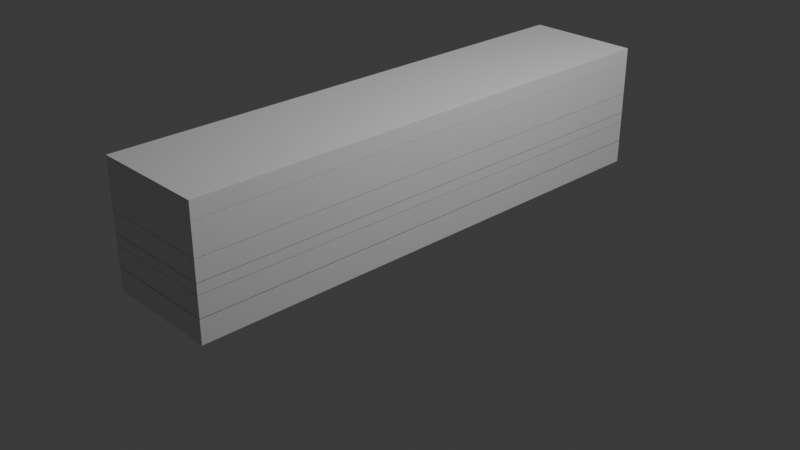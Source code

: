 # Source: keychain_01FafaKumah_v01.blend  (saved by Blender 4.5.88; exported with 4.5.12 LTS)
import bpy
from mathutils import Matrix  # noqa: F401  (used for matrix-valued properties, if any)

bpy.ops.wm.read_factory_settings(use_empty=True)
scene = bpy.context.scene
scene.name = 'Scene'

# ---- collections
col_collection = bpy.data.collections.new('Collection'); scene.collection.children.link(col_collection)

# ---- materials (node trees are filled in below, after node groups)
mat_material = bpy.data.materials.new('Material')
mat_material.alpha_threshold = 0.0
mat_material.use_backface_culling_lightprobe_volume = False
mat_material.roughness = 0.5
mat_material.line_color = (0.0, 0.0, 0.0, 1.0)
mat_material_001 = bpy.data.materials.new('Material.001')
mat_material_001.alpha_threshold = 0.0
mat_material_001.use_backface_culling_lightprobe_volume = False
mat_material_001.roughness = 0.5
mat_material_001.line_color = (0.0, 0.0, 0.0, 1.0)
mat_material_002 = bpy.data.materials.new('Material.002')
mat_material_002.alpha_threshold = 0.0
mat_material_002.use_backface_culling_lightprobe_volume = False
mat_material_002.roughness = 0.5
mat_material_002.line_color = (0.0, 0.0, 0.0, 1.0)
mat_material_003 = bpy.data.materials.new('Material.003')
mat_material_003.alpha_threshold = 0.0
mat_material_003.use_backface_culling_lightprobe_volume = False
mat_material_003.roughness = 0.5
mat_material_003.line_color = (0.0, 0.0, 0.0, 1.0)
mat_material_004 = bpy.data.materials.new('Material.004')
mat_material_004.alpha_threshold = 0.0
mat_material_004.use_backface_culling_lightprobe_volume = False
mat_material_004.roughness = 0.5
mat_material_004.line_color = (0.0, 0.0, 0.0, 1.0)
mat_material_005 = bpy.data.materials.new('Material.005')
mat_material_005.alpha_threshold = 0.0
mat_material_005.use_backface_culling_lightprobe_volume = False
mat_material_005.roughness = 0.5
mat_material_005.line_color = (0.0, 0.0, 0.0, 1.0)
mat_material_006 = bpy.data.materials.new('Material.006')
mat_material_006.alpha_threshold = 0.0
mat_material_006.use_backface_culling_lightprobe_volume = False
mat_material_006.roughness = 0.5
mat_material_006.line_color = (0.0, 0.0, 0.0, 1.0)

# ---- material node trees
mat_material.use_nodes = True; mat_material.node_tree.nodes.clear()
_N = mat_material.node_tree.nodes; _L = mat_material.node_tree.links
n0 = _N.new('ShaderNodeOutputMaterial'); n0.name = 'Material Output'; n0.location = (200, 100)
n1 = _N.new('ShaderNodeBsdfPrincipled'); n1.name = 'Principled BSDF'; n1.location = (-200, 100)
_L.new(n1.outputs[0], n0.inputs[0])
n0.is_active_output = True
mat_material_001.use_nodes = True; mat_material_001.node_tree.nodes.clear()
_N = mat_material_001.node_tree.nodes; _L = mat_material_001.node_tree.links
n0 = _N.new('ShaderNodeOutputMaterial'); n0.name = 'Material Output'; n0.location = (200, 100)
n1 = _N.new('ShaderNodeBsdfPrincipled'); n1.name = 'Principled BSDF'; n1.location = (-200, 100)
_L.new(n1.outputs[0], n0.inputs[0])
n0.is_active_output = True
mat_material_002.use_nodes = True; mat_material_002.node_tree.nodes.clear()
_N = mat_material_002.node_tree.nodes; _L = mat_material_002.node_tree.links
n0 = _N.new('ShaderNodeOutputMaterial'); n0.name = 'Material Output'; n0.location = (200, 100)
n1 = _N.new('ShaderNodeBsdfPrincipled'); n1.name = 'Principled BSDF'; n1.location = (-200, 100)
_L.new(n1.outputs[0], n0.inputs[0])
n0.is_active_output = True
mat_material_003.use_nodes = True; mat_material_003.node_tree.nodes.clear()
_N = mat_material_003.node_tree.nodes; _L = mat_material_003.node_tree.links
n0 = _N.new('ShaderNodeOutputMaterial'); n0.name = 'Material Output'; n0.location = (200, 100)
n1 = _N.new('ShaderNodeBsdfPrincipled'); n1.name = 'Principled BSDF'; n1.location = (-200, 100)
_L.new(n1.outputs[0], n0.inputs[0])
n0.is_active_output = True
mat_material_004.use_nodes = True; mat_material_004.node_tree.nodes.clear()
_N = mat_material_004.node_tree.nodes; _L = mat_material_004.node_tree.links
n0 = _N.new('ShaderNodeOutputMaterial'); n0.name = 'Material Output'; n0.location = (200, 100)
n1 = _N.new('ShaderNodeBsdfPrincipled'); n1.name = 'Principled BSDF'; n1.location = (-200, 100)
_L.new(n1.outputs[0], n0.inputs[0])
n0.is_active_output = True
mat_material_005.use_nodes = True; mat_material_005.node_tree.nodes.clear()
_N = mat_material_005.node_tree.nodes; _L = mat_material_005.node_tree.links
n0 = _N.new('ShaderNodeOutputMaterial'); n0.name = 'Material Output'; n0.location = (200, 100)
n1 = _N.new('ShaderNodeBsdfPrincipled'); n1.name = 'Principled BSDF'; n1.location = (-200, 100)
_L.new(n1.outputs[0], n0.inputs[0])
n0.is_active_output = True
mat_material_006.use_nodes = True; mat_material_006.node_tree.nodes.clear()
_N = mat_material_006.node_tree.nodes; _L = mat_material_006.node_tree.links
n0 = _N.new('ShaderNodeOutputMaterial'); n0.name = 'Material Output'; n0.location = (200, 100)
n1 = _N.new('ShaderNodeBsdfPrincipled'); n1.name = 'Principled BSDF'; n1.location = (-200, 100)
_L.new(n1.outputs[0], n0.inputs[0])
n0.is_active_output = True

# ---- world
world_world = bpy.data.worlds.new('World'); scene.world = world_world
world_world.use_nodes = True; world_world.node_tree.nodes.clear()
_N = world_world.node_tree.nodes; _L = world_world.node_tree.links
n0 = _N.new('ShaderNodeOutputWorld'); n0.name = 'World Output'; n0.location = (200, 100)
n1 = _N.new('ShaderNodeBackground'); n1.name = 'Background'; n1.location = (-200, 100)
n1.inputs[0].default_value = (0.05088, 0.05088, 0.05088, 1.0)
_L.new(n1.outputs[0], n0.inputs[0])
n0.is_active_output = True
world_world.color = (0.05088, 0.05088, 0.05088)
world_world.sun_shadow_jitter_overblur = 0.0

# ---- cameras
cam_camera = bpy.data.cameras.new('Camera')
cam_camera.clip_end = 100.0
cam_camera.ortho_scale = 7.314

# ---- lights
light_light = bpy.data.lights.new('Light', 'POINT')
light_light.energy = 1000.0
light_light.shadow_soft_size = 0.1

# ---- meshes
me_cube = bpy.data.meshes.new('Cube')
me_cube.from_pydata([(1.0, 1.0, 1.0), (1.0, 1.0, -1.0), (1.0, -1.0, 1.0), (1.0, -1.0, -1.0), (-1.0, 1.0, 1.0), (-1.0, 1.0, -1.0), (-1.0, -1.0, 1.0), (-1.0, -1.0, -1.0)], [], [(0, 4, 6, 2), (3, 2, 6, 7), (7, 6, 4, 5), (5, 1, 3, 7), (1, 0, 2, 3), (5, 4, 0, 1)])
_uv = me_cube.uv_layers.new(name='UVMap')
_uv.uv.foreach_set('vector', [0.625, 0.5, 0.875, 0.5, 0.875, 0.75, 0.625, 0.75, 0.375, 0.75, 0.625, 0.75, 0.625, 1.0, 0.375, 1.0, 0.375, 0.0, 0.625, 0.0, 0.625, 0.25, 0.375, 0.25, 0.125, 0.5, 0.375, 0.5, 0.375, 0.75, 0.125, 0.75, 0.375, 0.5, 0.625, 0.5, 0.625, 0.75, 0.375, 0.75, 0.375, 0.25, 0.625, 0.25, 0.625, 0.5, 0.375, 0.5])
me_cube.materials.append(mat_material)
me_cube.use_mirror_vertex_groups = False
me_cube.update()
me_cube_001 = bpy.data.meshes.new('Cube.001')
me_cube_001.from_pydata([(1.0, 1.0, 1.0), (1.0, 1.0, -1.0), (1.0, -1.0, 1.0), (1.0, -1.0, -1.0), (-1.0, 1.0, 1.0), (-1.0, 1.0, -1.0), (-1.0, -1.0, 1.0), (-1.0, -1.0, -1.0)], [], [(0, 4, 6, 2), (3, 2, 6, 7), (7, 6, 4, 5), (5, 1, 3, 7), (1, 0, 2, 3), (5, 4, 0, 1)])
_uv = me_cube_001.uv_layers.new(name='UVMap')
_uv.uv.foreach_set('vector', [0.625, 0.5, 0.875, 0.5, 0.875, 0.75, 0.625, 0.75, 0.375, 0.75, 0.625, 0.75, 0.625, 1.0, 0.375, 1.0, 0.375, 0.0, 0.625, 0.0, 0.625, 0.25, 0.375, 0.25, 0.125, 0.5, 0.375, 0.5, 0.375, 0.75, 0.125, 0.75, 0.375, 0.5, 0.625, 0.5, 0.625, 0.75, 0.375, 0.75, 0.375, 0.25, 0.625, 0.25, 0.625, 0.5, 0.375, 0.5])
me_cube_001.materials.append(mat_material_001)
me_cube_001.use_mirror_vertex_groups = False
me_cube_001.update()
me_cube_002 = bpy.data.meshes.new('Cube.002')
me_cube_002.from_pydata([(1.0, 1.0, 1.0), (1.0, 1.0, -1.0), (1.0, -1.0, 1.0), (1.0, -1.0, -1.0), (-1.0, 1.0, 1.0), (-1.0, 1.0, -1.0), (-1.0, -1.0, 1.0), (-1.0, -1.0, -1.0)], [], [(0, 4, 6, 2), (3, 2, 6, 7), (7, 6, 4, 5), (5, 1, 3, 7), (1, 0, 2, 3), (5, 4, 0, 1)])
_uv = me_cube_002.uv_layers.new(name='UVMap')
_uv.uv.foreach_set('vector', [0.625, 0.5, 0.875, 0.5, 0.875, 0.75, 0.625, 0.75, 0.375, 0.75, 0.625, 0.75, 0.625, 1.0, 0.375, 1.0, 0.375, 0.0, 0.625, 0.0, 0.625, 0.25, 0.375, 0.25, 0.125, 0.5, 0.375, 0.5, 0.375, 0.75, 0.125, 0.75, 0.375, 0.5, 0.625, 0.5, 0.625, 0.75, 0.375, 0.75, 0.375, 0.25, 0.625, 0.25, 0.625, 0.5, 0.375, 0.5])
me_cube_002.materials.append(mat_material_002)
me_cube_002.use_mirror_vertex_groups = False
me_cube_002.update()
me_cube_003 = bpy.data.meshes.new('Cube.003')
me_cube_003.from_pydata([(1.0, 1.0, 1.0), (1.0, 1.0, -1.0), (1.0, -1.0, 1.0), (1.0, -1.0, -1.0), (-1.0, 1.0, 1.0), (-1.0, 1.0, -1.0), (-1.0, -1.0, 1.0), (-1.0, -1.0, -1.0)], [], [(0, 4, 6, 2), (3, 2, 6, 7), (7, 6, 4, 5), (5, 1, 3, 7), (1, 0, 2, 3), (5, 4, 0, 1)])
_uv = me_cube_003.uv_layers.new(name='UVMap')
_uv.uv.foreach_set('vector', [0.625, 0.5, 0.875, 0.5, 0.875, 0.75, 0.625, 0.75, 0.375, 0.75, 0.625, 0.75, 0.625, 1.0, 0.375, 1.0, 0.375, 0.0, 0.625, 0.0, 0.625, 0.25, 0.375, 0.25, 0.125, 0.5, 0.375, 0.5, 0.375, 0.75, 0.125, 0.75, 0.375, 0.5, 0.625, 0.5, 0.625, 0.75, 0.375, 0.75, 0.375, 0.25, 0.625, 0.25, 0.625, 0.5, 0.375, 0.5])
me_cube_003.materials.append(mat_material_003)
me_cube_003.use_mirror_vertex_groups = False
me_cube_003.update()
me_cube_004 = bpy.data.meshes.new('Cube.004')
me_cube_004.from_pydata([(1.0, 1.0, 1.0), (1.0, 1.0, -1.0), (1.0, -1.0, 1.0), (1.0, -1.0, -1.0), (-1.0, 1.0, 1.0), (-1.0, 1.0, -1.0), (-1.0, -1.0, 1.0), (-1.0, -1.0, -1.0)], [], [(0, 4, 6, 2), (3, 2, 6, 7), (7, 6, 4, 5), (5, 1, 3, 7), (1, 0, 2, 3), (5, 4, 0, 1)])
_uv = me_cube_004.uv_layers.new(name='UVMap')
_uv.uv.foreach_set('vector', [0.625, 0.5, 0.875, 0.5, 0.875, 0.75, 0.625, 0.75, 0.375, 0.75, 0.625, 0.75, 0.625, 1.0, 0.375, 1.0, 0.375, 0.0, 0.625, 0.0, 0.625, 0.25, 0.375, 0.25, 0.125, 0.5, 0.375, 0.5, 0.375, 0.75, 0.125, 0.75, 0.375, 0.5, 0.625, 0.5, 0.625, 0.75, 0.375, 0.75, 0.375, 0.25, 0.625, 0.25, 0.625, 0.5, 0.375, 0.5])
me_cube_004.materials.append(mat_material_004)
me_cube_004.use_mirror_vertex_groups = False
me_cube_004.update()
me_cube_005 = bpy.data.meshes.new('Cube.005')
me_cube_005.from_pydata([(1.0, 1.0, 1.0), (1.0, 1.0, -1.0), (1.0, -1.0, 1.0), (1.0, -1.0, -1.0), (-1.0, 1.0, 1.0), (-1.0, 1.0, -1.0), (-1.0, -1.0, 1.0), (-1.0, -1.0, -1.0)], [], [(0, 4, 6, 2), (3, 2, 6, 7), (7, 6, 4, 5), (5, 1, 3, 7), (1, 0, 2, 3), (5, 4, 0, 1)])
_uv = me_cube_005.uv_layers.new(name='UVMap')
_uv.uv.foreach_set('vector', [0.625, 0.5, 0.875, 0.5, 0.875, 0.75, 0.625, 0.75, 0.375, 0.75, 0.625, 0.75, 0.625, 1.0, 0.375, 1.0, 0.375, 0.0, 0.625, 0.0, 0.625, 0.25, 0.375, 0.25, 0.125, 0.5, 0.375, 0.5, 0.375, 0.75, 0.125, 0.75, 0.375, 0.5, 0.625, 0.5, 0.625, 0.75, 0.375, 0.75, 0.375, 0.25, 0.625, 0.25, 0.625, 0.5, 0.375, 0.5])
me_cube_005.materials.append(mat_material_005)
me_cube_005.use_mirror_vertex_groups = False
me_cube_005.update()
me_cube_006 = bpy.data.meshes.new('Cube.006')
me_cube_006.from_pydata([(1.0, 1.0, 1.0), (1.0, 1.0, -1.0), (1.0, -1.0, 1.0), (1.0, -1.0, -1.0), (-1.0, 1.0, 1.0), (-1.0, 1.0, -1.0), (-1.0, -1.0, 1.0), (-1.0, -1.0, -1.0)], [], [(0, 4, 6, 2), (3, 2, 6, 7), (7, 6, 4, 5), (5, 1, 3, 7), (1, 0, 2, 3), (5, 4, 0, 1)])
_uv = me_cube_006.uv_layers.new(name='UVMap')
_uv.uv.foreach_set('vector', [0.625, 0.5, 0.875, 0.5, 0.875, 0.75, 0.625, 0.75, 0.375, 0.75, 0.625, 0.75, 0.625, 1.0, 0.375, 1.0, 0.375, 0.0, 0.625, 0.0, 0.625, 0.25, 0.375, 0.25, 0.125, 0.5, 0.375, 0.5, 0.375, 0.75, 0.125, 0.75, 0.375, 0.5, 0.625, 0.5, 0.625, 0.75, 0.375, 0.75, 0.375, 0.25, 0.625, 0.25, 0.625, 0.5, 0.375, 0.5])
me_cube_006.materials.append(mat_material_006)
me_cube_006.use_mirror_vertex_groups = False
me_cube_006.update()

# ---- objects
ob_cube = bpy.data.objects.new('Cube', me_cube)
ob_light = bpy.data.objects.new('Light', light_light)
ob_camera = bpy.data.objects.new('Camera', cam_camera)
ob_cube_001 = bpy.data.objects.new('Cube.001', me_cube_001)
ob_cube_002 = bpy.data.objects.new('Cube.002', me_cube_002)
ob_cube_003 = bpy.data.objects.new('Cube.003', me_cube_003)
ob_cube_004 = bpy.data.objects.new('Cube.004', me_cube_004)
ob_cube_005 = bpy.data.objects.new('Cube.005', me_cube_005)
ob_cube_006 = bpy.data.objects.new('Cube.006', me_cube_006)

# ---- transforms, parenting, visibility, modifiers, constraints
ob_cube.location = (0.0, 0.0, 0.1295)
ob_cube.scale = (0.618, 2.806, 0.1261)
ob_cube.lock_rotations_4d = False
ob_cube.empty_display_type = 'ARROWS'
ob_cube.lineart.crease_threshold = 0.0
ob_light.location = (4.076, 1.005, 5.904)
ob_light.rotation_euler = (0.6503, 0.05522, 1.866)
ob_light.lock_rotations_4d = False
ob_light.empty_display_type = 'ARROWS'
ob_light.color = (0.0, 0.0, 0.0, 0.0)
ob_light.lineart.crease_threshold = 0.0
ob_camera.location = (7.359, -6.926, 4.958)
ob_camera.rotation_euler = (1.109, 0.0, 0.8149)
ob_camera.lock_rotations_4d = False
ob_camera.empty_display_type = 'ARROWS'
ob_camera.color = (0.0, 0.0, 0.0, 0.0)
ob_camera.display_type = 'WIRE'
ob_camera.lineart.crease_threshold = 0.0
ob_cube_001.location = (0.0, 0.0, 0.3639)
ob_cube_001.scale = (0.618, 2.806, 0.1122)
ob_cube_001.lock_rotations_4d = False
ob_cube_001.empty_display_type = 'ARROWS'
ob_cube_001.lineart.crease_threshold = 0.0
ob_cube_002.location = (0.0, 0.0, 0.5309)
ob_cube_002.scale = (0.618, 2.806, 0.05695)
ob_cube_002.lock_rotations_4d = False
ob_cube_002.empty_display_type = 'ARROWS'
ob_cube_002.lineart.crease_threshold = 0.0
ob_cube_003.location = (0.0, 0.0, 0.864)
ob_cube_003.scale = (0.618, 2.806, 0.05695)
ob_cube_003.lock_rotations_4d = False
ob_cube_003.empty_display_type = 'ARROWS'
ob_cube_003.lineart.crease_threshold = 0.0
ob_cube_004.location = (0.0, 0.0, 0.697)
ob_cube_004.scale = (0.618, 2.806, 0.1122)
ob_cube_004.lock_rotations_4d = False
ob_cube_004.empty_display_type = 'ARROWS'
ob_cube_004.lineart.crease_threshold = 0.0
ob_cube_005.location = (0.0, 0.0, 1.034)
ob_cube_005.scale = (0.618, 2.806, 0.1122)
ob_cube_005.lock_rotations_4d = False
ob_cube_005.empty_display_type = 'ARROWS'
ob_cube_005.lineart.crease_threshold = 0.0
ob_cube_006.location = (0.0, 0.0, 1.234)
ob_cube_006.scale = (0.618, 2.806, 0.08902)
ob_cube_006.lock_rotations_4d = False
ob_cube_006.empty_display_type = 'ARROWS'
ob_cube_006.lineart.crease_threshold = 0.0

# ---- collection membership
col_collection.objects.link(ob_cube)
col_collection.objects.link(ob_light)
col_collection.objects.link(ob_camera)
col_collection.objects.link(ob_cube_001)
col_collection.objects.link(ob_cube_002)
col_collection.objects.link(ob_cube_003)
col_collection.objects.link(ob_cube_004)
col_collection.objects.link(ob_cube_005)
col_collection.objects.link(ob_cube_006)

# ---- scene / render settings (as saved in the file)
scene.camera = ob_camera
scene.frame_start = 1; scene.frame_end = 250; scene.frame_set(1)
scene.render.engine = 'BLENDER_EEVEE_NEXT'
scene.render.bake_bias = 0.0
scene.render.bake_samples = 0
scene.cycles.sampling_pattern = 'TABULATED_SOBOL'
scene.eevee.use_volume_custom_range = False
bpy.context.view_layer.update()

